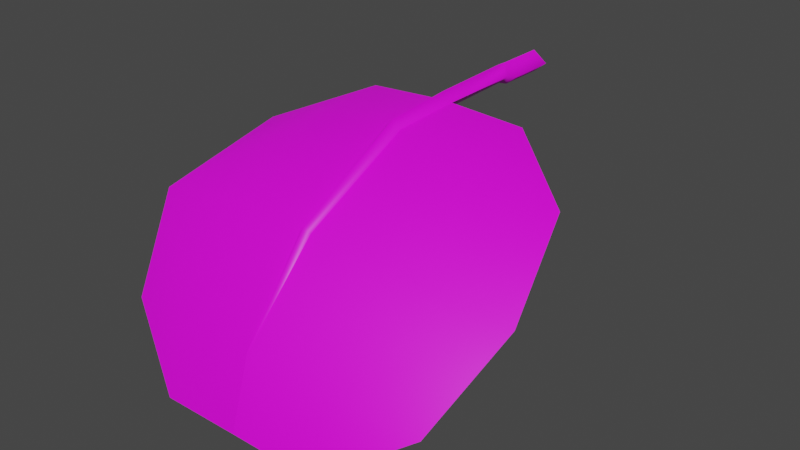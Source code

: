 # Source: fe_flatleaf_02_05.blend  (saved by Blender 3.0.42; exported with 4.5.12 LTS)
import bpy
from mathutils import Matrix  # noqa: F401  (used for matrix-valued properties, if any)

bpy.ops.wm.read_factory_settings(use_empty=True)
scene = bpy.context.scene
scene.name = 'Scene'

# ---- collections
col_collection = bpy.data.collections.new('Collection'); scene.collection.children.link(col_collection)

# ---- images (referenced by path relative to the original .blend; pixels are not part of the script)
import os
ASSET_DIR = os.environ.get("B2B_ASSET_DIR", "")  # directory of the original .blend (textures are referenced by path, not embedded)
HERE = os.path.dirname(os.path.abspath(__file__))  # packed textures are extracted next to this script under _unpacked/

def load_image(name, relpath, width, height, colorspace="sRGB"):
    """Load a texture the original file referenced (path relative to the .blend, or extracted next to this script)."""
    p = next((c for c in (os.path.join(HERE, relpath), os.path.join(ASSET_DIR, relpath)) if relpath and os.path.exists(c)), "")
    if p:
        img = bpy.data.images.load(p, check_existing=True)
        img.name = name
    else:  # same state as the original file: an image datablock whose file is absent (Cycles renders it pink)
        img = bpy.data.images.new(name, width, height)
        img.source = "FILE"
        img.filepath = "//" + (relpath or name)
    img.colorspace_settings.name = colorspace
    return img
img_fe_flatleaf_02__tintmask_rw4_dds_001 = load_image('FE_flatleaf_02__tintMask.rw4.dds.001', 'FE_flatleaf_02__tintMask.rw4.dds', 1024, 1024, 'sRGB')

# ---- materials (node trees are filled in below, after node groups)
mat_material_001 = bpy.data.materials.new('Material.001')
mat_material_001.use_transparent_shadow = False

# ---- material node trees
mat_material_001.use_nodes = True; mat_material_001.node_tree.nodes.clear()
_N = mat_material_001.node_tree.nodes; _L = mat_material_001.node_tree.links
n0 = _N.new('ShaderNodeBsdfPrincipled'); n0.name = 'Principled BSDF'; n0.location = (10, 300)
n0.distribution = 'GGX'
n0.subsurface_method = 'RANDOM_WALK_SKIN'
n0.inputs[3].default_value = 1.45
n0.inputs[27].default_value = (0.0, 0.0, 0.0, 1.0)
n0.inputs[28].default_value = 1.0
n1 = _N.new('ShaderNodeOutputMaterial'); n1.name = 'Material Output'; n1.location = (300, 300)
n2 = _N.new('ShaderNodeTexImage'); n2.name = 'Image Texture'; n2.location = (-280, 280)
n2.image = img_fe_flatleaf_02__tintmask_rw4_dds_001
_L.new(n0.outputs[0], n1.inputs[0])
_L.new(n2.outputs[0], n0.inputs[0])
n1.is_active_output = True

# ---- world
world_world = bpy.data.worlds.new('World'); scene.world = world_world
world_world.use_nodes = True; world_world.node_tree.nodes.clear()
_N = world_world.node_tree.nodes; _L = world_world.node_tree.links
n0 = _N.new('ShaderNodeOutputWorld'); n0.name = 'World Output'; n0.location = (300, 300)
n1 = _N.new('ShaderNodeBackground'); n1.name = 'Background'; n1.location = (10, 300)
n1.inputs[0].default_value = (0.05088, 0.05088, 0.05088, 1.0)
_L.new(n1.outputs[0], n0.inputs[0])
n0.is_active_output = True
world_world.color = (0.05088, 0.05088, 0.05088)
world_world.use_sun_shadow = False
world_world.sun_shadow_jitter_overblur = 0.0

# ---- meshes
me_fe_starter3_sp1_gmdl_005 = bpy.data.meshes.new('FE_starter3_Sp1.gmdl.005')
me_fe_starter3_sp1_gmdl_005.from_pydata([(-0.4017, -0.5763, -0.01701), (-0.4012, -0.9112, -0.05598), (-0.7914, -0.8732, -0.1828), (-0.05044, -0.5772, 0.005081), (0.007077, -0.9162, -0.03931), (-0.0009974, -0.5698, -0.04088), (0.04368, -0.5771, 0.005019), (0.4182, -0.5767, -0.01598), (0.4186, -0.9109, -0.05652), (0.8082, -0.875, -0.1751), (-0.4356, -1.453, -0.3191), (-0.9507, -1.395, -0.409), (0.00633, -1.459, -0.3103), (0.4543, -1.452, -0.3197), (0.9688, -1.4, -0.4013), (-0.4008, -1.803, -0.7122), (-0.7909, -1.73, -0.7814), (0.002792, -1.817, -0.6999), (0.419, -1.803, -0.7127), (0.8086, -1.736, -0.7762), (-0.4009, -1.924, -1.038), (0.0003916, -1.932, -1.027), (0.4189, -1.924, -1.038), (-0.4009, -1.924, -1.038), (-0.4008, -1.812, -0.7041), (-0.7909, -1.73, -0.7814), (0.0003916, -1.932, -1.027), (0.002826, -1.829, -0.6886), (0.0003916, -1.932, -1.027), (0.4189, -1.924, -1.038), (0.4191, -1.811, -0.705), (0.002826, -1.829, -0.6886), (0.8086, -1.736, -0.7762), (-0.4356, -1.459, -0.3091), (-0.9507, -1.395, -0.409), (-0.02693, -1.47, -0.2939), (0.002826, -1.829, -0.6886), (0.000414, -1.486, -0.2679), (-0.02693, -1.47, -0.2939), (0.026, -1.47, -0.2939), (0.4543, -1.459, -0.3101), (0.026, -1.47, -0.2939), (0.9688, -1.4, -0.4013), (-0.4012, -0.9146, -0.04465), (-0.7914, -0.8732, -0.1828), (-0.04239, -0.9226, -0.01752), (-0.0002459, -0.9354, 0.02234), (-0.04239, -0.9226, -0.01752), (0.03555, -0.9226, -0.01758), (0.4186, -0.9141, -0.04565), (0.03555, -0.9226, -0.01758), (0.8082, -0.875, -0.1751), (-0.4017, -0.5763, -0.01701), (-0.05044, -0.5772, 0.005081), (-0.0008715, -0.5843, 0.05098), (-0.05044, -0.5772, 0.005081), (0.04368, -0.5771, 0.005019), (0.4182, -0.5767, -0.01598), (0.04368, -0.5771, 0.005019), (-0.001698, -0.1606, 0.06208), (-0.05819, -0.1502, 0.01634), (-0.001807, -0.1514, -0.03057), (0.05293, -0.1592, 0.01544), (-0.000924, -0.1044, 0.05949), (-0.07412, -0.09308, 0.004741), (-0.001055, -0.09338, -0.05121), (0.06734, -0.1021, 0.003817), (-0.000924, -0.1044, 0.05949), (-0.001055, -0.09338, -0.05121), (-0.001201, 0.1353, 0.05949), (-0.07492, 0.1405, 0.004192), (-0.001332, 0.1463, -0.05121), (0.06759, 0.1407, 0.004098), (-0.001201, 0.1353, 0.05949), (-0.001332, 0.1463, -0.05121)], [], [(0, 1, 2), (1, 0, 4), (0, 3, 4), (3, 5, 4), (5, 6, 4), (8, 4, 7), (6, 7, 4), (7, 9, 8), (10, 11, 1), (1, 11, 2), (4, 12, 1), (12, 10, 1), (8, 13, 4), (13, 12, 4), (9, 14, 8), (14, 13, 8), (10, 15, 11), (15, 16, 11), (17, 15, 12), (12, 15, 10), (18, 17, 13), (13, 17, 12), (19, 18, 14), (14, 18, 13), (16, 15, 20), (17, 21, 15), (15, 21, 20), (17, 18, 21), (18, 22, 21), (18, 19, 22), (23, 24, 25), (27, 24, 26), (23, 26, 24), (29, 30, 28), (28, 30, 31), (29, 32, 30), (33, 34, 24), (24, 34, 25), (27, 35, 24), (35, 33, 24), (36, 37, 38), (36, 39, 37), (30, 40, 31), (40, 41, 31), (40, 30, 42), (42, 30, 32), (33, 43, 34), (43, 44, 34), (35, 45, 33), (45, 43, 33), (46, 47, 37), (37, 47, 38), (39, 48, 37), (48, 46, 37), (49, 50, 40), (40, 50, 41), (51, 49, 42), (49, 40, 42), (44, 43, 52), (45, 53, 43), (43, 53, 52), (54, 55, 46), (47, 46, 55), (54, 46, 56), (46, 48, 56), (50, 49, 58), (49, 57, 58), (49, 51, 57), (60, 55, 59), (55, 54, 59), (60, 61, 3), (5, 3, 61), (54, 56, 59), (56, 62, 59), (5, 61, 6), (6, 61, 62), (64, 60, 63), (60, 59, 63), (64, 65, 60), (61, 60, 65), (66, 67, 62), (59, 62, 67), (66, 62, 68), (62, 61, 68), (63, 69, 64), (64, 69, 70), (71, 65, 70), (65, 64, 70), (72, 73, 66), (67, 66, 73), (66, 68, 72), (68, 74, 72)])
me_fe_starter3_sp1_gmdl_005.polygons.foreach_set('use_smooth', [True] * 92)
_uv = me_fe_starter3_sp1_gmdl_005.uv_layers.new(name='UVMap')
_uv.uv.foreach_set('vector', [0.3167, 0.1466, 0.3121, 0.2947, 0.128, 0.2947, 0.3121, 0.2947, 0.3167, 0.1466, 0.5143, 0.2948, 0.3167, 0.1466, 0.4815, 0.1467, 0.5143, 0.2948, 0.4815, 0.1467, 0.502, 0.1466, 0.5143, 0.2948, 0.502, 0.1466, 0.5204, 0.1467, 0.5143, 0.2948, 0.6994, 0.2947, 0.5143, 0.2948, 0.6948, 0.1466, 0.5204, 0.1467, 0.6948, 0.1466, 0.5143, 0.2948, 0.6948, 0.1466, 0.8836, 0.2947, 0.6994, 0.2947, 0.2825, 0.5695, 0.05335, 0.5695, 0.3121, 0.2947, 0.3121, 0.2947, 0.05335, 0.5695, 0.128, 0.2947, 0.5143, 0.2948, 0.5151, 0.5695, 0.3121, 0.2947, 0.5151, 0.5695, 0.2825, 0.5695, 0.3121, 0.2947, 0.6994, 0.2947, 0.7376, 0.5695, 0.5143, 0.2948, 0.7376, 0.5695, 0.5151, 0.5695, 0.5143, 0.2948, 0.8836, 0.2947, 0.9582, 0.5695, 0.6994, 0.2947, 0.9582, 0.5695, 0.7376, 0.5695, 0.6994, 0.2947, 0.2825, 0.5695, 0.3168, 0.8443, 0.05335, 0.5695, 0.3168, 0.8443, 0.137, 0.8443, 0.05335, 0.5695, 0.514, 0.8442, 0.3168, 0.8443, 0.5151, 0.5695, 0.5151, 0.5695, 0.3168, 0.8443, 0.2825, 0.5695, 0.6948, 0.8443, 0.514, 0.8442, 0.7376, 0.5695, 0.7376, 0.5695, 0.514, 0.8442, 0.5151, 0.5695, 0.8745, 0.8443, 0.6948, 0.8443, 0.9582, 0.5695, 0.9582, 0.5695, 0.6948, 0.8443, 0.7376, 0.5695, 0.137, 0.8443, 0.3168, 0.8443, 0.3363, 0.9817, 0.514, 0.8442, 0.5115, 0.9816, 0.3168, 0.8443, 0.3168, 0.8443, 0.5115, 0.9816, 0.3363, 0.9817, 0.514, 0.8442, 0.6948, 0.8443, 0.5115, 0.9816, 0.6948, 0.8443, 0.6752, 0.9817, 0.5115, 0.9816, 0.6948, 0.8443, 0.8745, 0.8443, 0.6752, 0.9817, 0.3363, 0.9817, 0.3168, 0.8443, 0.137, 0.8443, 0.514, 0.8442, 0.3168, 0.8443, 0.5115, 0.9816, 0.3363, 0.9817, 0.5115, 0.9816, 0.3168, 0.8443, 0.6752, 0.9817, 0.6948, 0.8443, 0.5115, 0.9816, 0.5115, 0.9816, 0.6948, 0.8443, 0.514, 0.8442, 0.6752, 0.9817, 0.8745, 0.8443, 0.6948, 0.8443, 0.2825, 0.5695, 0.05335, 0.5695, 0.3168, 0.8443, 0.3168, 0.8443, 0.05335, 0.5695, 0.137, 0.8443, 0.514, 0.8442, 0.5019, 0.5695, 0.3168, 0.8443, 0.5019, 0.5695, 0.2825, 0.5695, 0.3168, 0.8443, 0.514, 0.8442, 0.5127, 0.5695, 0.5019, 0.5695, 0.514, 0.8442, 0.5229, 0.5695, 0.5127, 0.5695, 0.6948, 0.8443, 0.7376, 0.5695, 0.514, 0.8442, 0.7376, 0.5695, 0.5229, 0.5695, 0.514, 0.8442, 0.7376, 0.5695, 0.6948, 0.8443, 0.9582, 0.5695, 0.9582, 0.5695, 0.6948, 0.8443, 0.8745, 0.8443, 0.2825, 0.5695, 0.3121, 0.2947, 0.05335, 0.5695, 0.3121, 0.2947, 0.128, 0.2947, 0.05335, 0.5695, 0.5019, 0.5695, 0.4966, 0.2948, 0.2825, 0.5695, 0.4966, 0.2948, 0.3121, 0.2947, 0.2825, 0.5695, 0.5112, 0.2951, 0.4966, 0.2948, 0.5127, 0.5695, 0.5127, 0.5695, 0.4966, 0.2948, 0.5019, 0.5695, 0.5229, 0.5695, 0.5231, 0.2948, 0.5127, 0.5695, 0.5231, 0.2948, 0.5112, 0.2951, 0.5127, 0.5695, 0.6994, 0.2947, 0.5231, 0.2948, 0.7376, 0.5695, 0.7376, 0.5695, 0.5231, 0.2948, 0.5229, 0.5695, 0.8836, 0.2947, 0.6994, 0.2947, 0.9582, 0.5695, 0.6994, 0.2947, 0.7376, 0.5695, 0.9582, 0.5695, 0.128, 0.2947, 0.3121, 0.2947, 0.3167, 0.1466, 0.4966, 0.2948, 0.4815, 0.1467, 0.3121, 0.2947, 0.3121, 0.2947, 0.4815, 0.1467, 0.3167, 0.1466, 0.502, 0.1466, 0.4815, 0.1467, 0.5112, 0.2951, 0.4966, 0.2948, 0.5112, 0.2951, 0.4815, 0.1467, 0.502, 0.1466, 0.5112, 0.2951, 0.5204, 0.1467, 0.5112, 0.2951, 0.5231, 0.2948, 0.5204, 0.1467, 0.5231, 0.2948, 0.6994, 0.2947, 0.5204, 0.1467, 0.6994, 0.2947, 0.6948, 0.1466, 0.5204, 0.1467, 0.6994, 0.2947, 0.8836, 0.2947, 0.6948, 0.1466, 0.48, 0.09921, 0.4815, 0.1467, 0.502, 0.09909, 0.4815, 0.1467, 0.502, 0.1466, 0.502, 0.09909, 0.48, 0.09921, 0.502, 0.09909, 0.4815, 0.1467, 0.502, 0.1466, 0.4815, 0.1467, 0.502, 0.09909, 0.502, 0.1466, 0.5204, 0.1467, 0.502, 0.09909, 0.5204, 0.1467, 0.5233, 0.09914, 0.502, 0.09909, 0.502, 0.1466, 0.502, 0.09909, 0.5204, 0.1467, 0.5204, 0.1467, 0.502, 0.09909, 0.5233, 0.09914, 0.4783, 0.07826, 0.48, 0.09921, 0.5021, 0.07814, 0.48, 0.09921, 0.502, 0.09909, 0.5021, 0.07814, 0.4783, 0.07826, 0.5021, 0.07814, 0.48, 0.09921, 0.502, 0.09909, 0.48, 0.09921, 0.5021, 0.07814, 0.522, 0.0782, 0.5021, 0.07814, 0.5233, 0.09914, 0.502, 0.09909, 0.5233, 0.09914, 0.5021, 0.07814, 0.522, 0.0782, 0.5233, 0.09914, 0.5021, 0.07814, 0.5233, 0.09914, 0.502, 0.09909, 0.5021, 0.07814, 0.5021, 0.07814, 0.5021, 0.04121, 0.4783, 0.07826, 0.4783, 0.07826, 0.5021, 0.04121, 0.4781, 0.04133, 0.5021, 0.04121, 0.5021, 0.07814, 0.4781, 0.04133, 0.5021, 0.07814, 0.4783, 0.07826, 0.4781, 0.04133, 0.5221, 0.04126, 0.5021, 0.04121, 0.522, 0.0782, 0.5021, 0.07814, 0.522, 0.0782, 0.5021, 0.04121, 0.522, 0.0782, 0.5021, 0.07814, 0.5221, 0.04126, 0.5021, 0.07814, 0.5021, 0.04121, 0.5221, 0.04126])
me_fe_starter3_sp1_gmdl_005.materials.append(mat_material_001)
me_fe_starter3_sp1_gmdl_005.use_remesh_fix_poles = True
me_fe_starter3_sp1_gmdl_005.use_remesh_preserve_attributes = False
me_fe_starter3_sp1_gmdl_005.update()
arm_armature = bpy.data.armatures.new('Armature')  # bones are not reproduced

# ---- objects
ob_armature = bpy.data.objects.new('Armature', arm_armature)
ob_fe_starter3_sp1_gmdl = bpy.data.objects.new('FE_starter3_Sp1.gmdl', me_fe_starter3_sp1_gmdl_005)

# ---- transforms, parenting, visibility, modifiers, constraints
ob_armature.location = (0.0, 0.0, 0.0)
ob_fe_starter3_sp1_gmdl.parent = ob_armature
ob_fe_starter3_sp1_gmdl.location = (0.0, 0.0, 0.0)
_vg = ob_fe_starter3_sp1_gmdl.vertex_groups.new(name='Bone')
for _i, _w in zip([0, 1, 2, 3, 4, 5, 6, 7, 8, 9, 24, 33, 34, 35, 37, 38, 39, 40, 41, 42, 43, 44, 45, 46, 47, 48, 49, 50, 51, 52, 53, 54, 55, 56, 57, 58, 59, 60, 61, 62, 63, 64, 65, 66, 67, 68, 69, 70, 71, 72, 73, 74], [0.8999, 0.25, 0.25, 0.9, 0.25, 0.8999, 0.8999, 0.8999, 0.2504, 0.2518, 0.0, 0.0, 0.0, 0.0, 0.0, 0.0, 0.0, 0.0, 0.0, 0.0, 0.2502, 0.25, 0.25, 0.2504, 0.25, 0.2511, 0.25, 0.2511, 0.255, 0.8998, 0.9, 0.8996, 0.9, 0.8998, 0.8993, 0.8998, 1.0, 1.0, 1.0, 1.0, 1.0, 1.0, 1.0, 1.0, 1.0, 1.0, 1.0, 0.9634, 0.9823, 1.0, 1.0, 0.9823]): _vg.add([_i], _w, 'REPLACE')
_vg = ob_fe_starter3_sp1_gmdl.vertex_groups.new(name='Bone.001')
for _i, _w in zip([0, 1, 2, 3, 4, 5, 6, 7, 8, 9, 10, 11, 12, 13, 14, 15, 16, 17, 18, 19, 20, 22, 23, 24, 25, 26, 27, 28, 30, 31, 32, 33, 34, 35, 36, 37, 38, 39, 40, 41, 42, 43, 44, 45, 46, 47, 48, 49, 50, 51, 52, 53, 54, 55, 56, 57, 58, 59, 60, 61, 62, 63, 64, 65, 66, 67, 68, 69, 70, 71, 73, 74], [0.1001, 0.75, 0.75, 0.1, 0.75, 0.1001, 0.1001, 0.1001, 0.7496, 0.7482, 0.25, 0.2503, 0.251, 0.2517, 0.2501, 2.057e-05, 0.0002319, 0.0, 1.49e-05, 0.003254, 9.749e-07, 4.517e-07, 0.0, 4.022e-06, 0.0, 0.0, 0.0, 0.0, 2.919e-06, 0.0, 0.001293, 0.2501, 0.2537, 0.2508, 0.0, 0.25, 0.2508, 0.2505, 0.2501, 0.2505, 0.2504, 0.7498, 0.7499, 0.75, 0.7496, 0.75, 0.7489, 0.75, 0.7489, 0.7447, 0.1002, 0.1, 0.1004, 0.1, 0.1002, 0.1007, 0.1002, 0.0, 0.0, 0.0, 0.0, 0.0, 0.0, 0.0, 0.0, 0.0, 0.0, 0.0, 0.03658, 0.01769, 0.0, 0.01769]): _vg.add([_i], _w, 'REPLACE')
_vg = ob_fe_starter3_sp1_gmdl.vertex_groups.new(name='Bone.002')
for _i, _w in zip([0, 1, 2, 3, 4, 5, 6, 7, 8, 9, 10, 11, 12, 13, 14, 15, 16, 17, 18, 19, 20, 21, 22, 23, 24, 25, 27, 29, 30, 31, 32, 33, 34, 35, 36, 37, 38, 39, 40, 41, 42, 43, 44, 45, 46, 47, 48, 49, 50, 51, 52, 53, 54, 55, 56, 57, 58, 59, 60, 61, 62, 63, 64, 65, 66, 67, 68, 69, 70, 71, 72, 73, 74], [0.0, 4.229e-08, 2.13e-06, 0.0, 4.352e-09, 0.0, 0.0, 0.0, 0.0, 1.832e-06, 0.75, 0.7497, 0.749, 0.7483, 0.7499, 0.4988, 0.4998, 0.5, 0.4995, 0.4968, 0.275, 0.0, 0.275, 0.2744, 0.5, 0.5, 0.5, 0.2749, 0.5, 0.5, 0.4987, 0.7499, 0.7463, 0.7492, 0.5, 0.75, 0.7492, 0.7495, 0.7499, 0.7495, 0.7496, 0.0, 1.174e-05, 5.331e-09, 5.951e-08, 5.331e-09, 2.504e-07, 0.0, 2.504e-07, 0.0001317, 8.065e-11, 0.0, 0.0, 0.0, 0.0, 6.242e-05, 0.0, 0.0, 0.0, 0.0, 0.0, 0.0, 0.0, 0.0, 0.0, 0.0, 0.0, 0.0, 0.0, 0.0, 0.0, 0.0, 0.0]): _vg.add([_i], _w, 'REPLACE')
_vg = ob_fe_starter3_sp1_gmdl.vertex_groups.new(name='Bone.003')
for _i, _w in zip([0, 1, 2, 3, 4, 5, 6, 7, 8, 9, 10, 11, 12, 13, 14, 15, 16, 17, 18, 19, 20, 21, 22, 23, 24, 25, 26, 27, 28, 29, 30, 31, 32, 33, 34, 35, 36, 37, 38, 39, 40, 41, 42, 43, 44, 45, 46, 47, 48, 49, 50, 51, 52, 53, 54, 55, 56, 57, 58], [0.0, 9.297e-07, 5.326e-06, 0.0, 2.376e-14, 0.0, 0.0, 0.0, 1.121e-08, 1.863e-09, 9.607e-13, 1.189e-09, 0.0, 3.291e-09, 1.987e-09, 0.5012, 0.5, 0.5, 0.5005, 0.5, 0.725, 1.0, 0.725, 0.7256, 0.5, 0.5, 1.0, 0.5, 1.0, 0.7251, 0.5, 0.5, 0.5, 4.291e-11, 2.184e-08, 0.0, 0.5, 0.0, 0.0, 0.0, 4.234e-12, 0.0, 1.06e-13, 1.274e-06, 7.025e-05, 7.562e-12, 6.136e-08, 7.562e-12, 6.908e-09, 2.544e-11, 6.908e-09, 0.0002225, 2.373e-09, 0.0, 0.0, 0.0, 0.0, 8.268e-10, 0.0]): _vg.add([_i], _w, 'REPLACE')
_m = ob_fe_starter3_sp1_gmdl.modifiers.new('Armature', 'ARMATURE')
_m.object = ob_armature

# ---- collection membership
col_collection.objects.link(ob_armature)
col_collection.objects.link(ob_fe_starter3_sp1_gmdl)

# ---- scene / render settings (as saved in the file)
scene.frame_start = 1; scene.frame_end = 250; scene.frame_set(15)
scene.render.engine = 'BLENDER_EEVEE_NEXT'
scene.cycles.sampling_pattern = 'TABULATED_SOBOL'
scene.cycles.use_light_tree = False
scene.view_settings.view_transform = 'Filmic'
bpy.context.view_layer.update()

# ---- added for rendering (the .blend has no active camera and no usable light): camera, sun
cam_auto = bpy.data.cameras.new('AutoCamera')
cam_auto.lens = 50.0
cam_auto.sensor_width = 36.0
cam_auto.clip_end = 1000.0
ob_auto_camera = bpy.data.objects.new('AutoCamera', cam_auto)
scene.collection.objects.link(ob_auto_camera)
ob_auto_camera.location = (2.81767, -4.26328, 1.75889)
ob_auto_camera.rotation_euler = (1.09748, -7.21219e-08, 0.694738)
scene.camera = ob_auto_camera
light_auto_sun = bpy.data.lights.new('AutoSun', 'SUN')
light_auto_sun.energy = 3.0
light_auto_sun.angle = 0.0523599
ob_auto_sun = bpy.data.objects.new('AutoSun', light_auto_sun)
scene.collection.objects.link(ob_auto_sun)
ob_auto_sun.rotation_euler = (0.872665, 0.174533, 0.523599)
bpy.context.view_layer.update()
